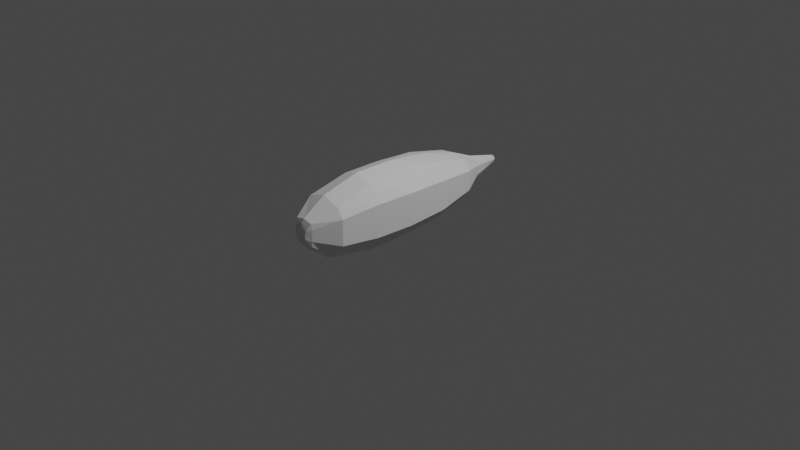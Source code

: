 # Source: RandomFish.blend  (saved by Blender 2.82.7; exported with 4.5.12 LTS)
import bpy
from mathutils import Matrix  # noqa: F401  (used for matrix-valued properties, if any)

bpy.ops.wm.read_factory_settings(use_empty=True)
scene = bpy.context.scene
scene.name = 'Scene'

# ---- collections
col_collection = bpy.data.collections.new('Collection'); scene.collection.children.link(col_collection)

# ---- world
world_world = bpy.data.worlds.new('World'); scene.world = world_world
world_world.use_nodes = True; world_world.node_tree.nodes.clear()
_N = world_world.node_tree.nodes; _L = world_world.node_tree.links
n0 = _N.new('ShaderNodeOutputWorld'); n0.name = 'World Output'; n0.location = (300, 300)
n1 = _N.new('ShaderNodeBackground'); n1.name = 'Background'; n1.location = (10, 300)
n1.inputs[0].default_value = (0.05088, 0.05088, 0.05088, 1.0)
_L.new(n1.outputs[0], n0.inputs[0])
n0.is_active_output = True
world_world.color = (0.05088, 0.05088, 0.05088)
world_world.use_sun_shadow = False
world_world.sun_shadow_jitter_overblur = 0.0

# ---- cameras
cam_camera = bpy.data.cameras.new('Camera')
cam_camera.clip_end = 100.0
cam_camera.ortho_scale = 7.314

# ---- lights
light_light = bpy.data.lights.new('Light', 'POINT')
light_light.transmission_factor = 0.0
light_light.energy = 1000.0
light_light.shadow_soft_size = 0.1
light_light.shadow_maximum_resolution = 0.006
light_light.use_absolute_resolution = True

# ---- meshes
me_cube_001 = bpy.data.meshes.new('Cube.001')
me_cube_001.from_pydata([(0.7964, -4.405, -0.04269), (0.9145, -4.405, 2.299), (0.4161, 4.659, 0.7565), (0.4014, 4.659, 1.644), (0.0, 4.657, 0.6372), (0.0, 4.657, 1.8), (0.0, -4.399, -0.3958), (0.0, -4.399, 2.607), (0.5333, 4.659, 1.45), (0.5333, 4.659, 1.219), (0.5333, 4.659, 0.9875), (1.201, -4.405, 1.852), (1.201, -4.405, 1.22), (1.201, -4.405, 0.5889), (0.3872, -5.655, 1.582), (0.3932, -5.646, 0.8539), (0.0, -5.644, 0.7501), (0.7964, -2.519, -0.3771), (0.7964, -0.6333, -0.3771), (0.7981, 1.419, -0.2361), (0.7454, 3.468, 0.2258), (0.7454, 3.468, 2.211), (0.7981, 1.419, 2.673), (0.7964, -0.6333, 2.814), (0.7964, -2.519, 2.814), (0.0, 3.466, 2.319), (0.0, 1.418, 2.848), (0.0, -0.6321, 3.092), (0.0, -2.515, 3.094), (0.0, 3.466, -0.1831), (0.0, 1.418, -0.6145), (0.0, -0.6321, -0.742), (0.0, -2.515, -0.7473), (1.123, 3.468, 0.7222), (1.447, 1.419, 0.4913), (1.509, -0.6333, 0.4207), (1.403, -2.519, 0.4207), (1.123, 3.468, 1.219), (1.447, 1.419, 1.219), (1.509, -0.6333, 1.219), (1.403, -2.519, 1.219), (1.123, 3.468, 1.715), (1.447, 1.419, 1.946), (1.509, -0.6333, 2.016), (1.403, -2.519, 2.016), (0.462, -5.539, 0.676), (0.462, -5.539, 1.773), (0.0, -5.537, 0.5226), (0.0, -5.537, 1.877), (0.5208, -5.539, 1.499), (0.5208, -5.539, 1.225), (0.5208, -5.539, 0.9503), (0.0, -5.653, 1.682), (0.3396, -5.734, 1.433), (0.3031, -5.766, 1.227), (0.3364, -5.74, 1.032), (0.0, -5.733, 1.493), (0.0, -5.815, 1.227), (0.0, -5.739, 0.9827), (0.0, 6.256, 1.375), (0.09505, 6.256, 1.357), (0.147, 6.256, 1.139), (0.1206, 6.256, 1.084), (0.0, 6.256, 1.066), (0.0, 6.27, 1.153), (0.1351, 6.256, 1.295), (0.1738, 6.256, 1.221), (0.0, 6.27, 1.288), (0.0, 6.27, 1.221)], [], [(2, 4, 63, 62), (44, 24, 1, 11), (32, 17, 0, 6), (11, 1, 46, 49), (24, 28, 7, 1), (0, 13, 51, 45), (1, 7, 48, 46), (13, 12, 50, 51), (17, 36, 13, 0), (36, 40, 12, 13), (40, 44, 11, 12), (3, 8, 65, 60), (10, 2, 62, 61), (9, 10, 61, 66), (9, 8, 41, 37), (37, 41, 42, 38), (38, 42, 43, 39), (39, 43, 44, 40), (10, 9, 37, 33), (33, 37, 38, 34), (34, 38, 39, 35), (35, 39, 40, 36), (2, 10, 33, 20), (20, 33, 34, 19), (19, 34, 35, 18), (18, 35, 36, 17), (3, 5, 25, 21), (21, 25, 26, 22), (22, 26, 27, 23), (23, 27, 28, 24), (4, 2, 20, 29), (29, 20, 19, 30), (30, 19, 18, 31), (31, 18, 17, 32), (8, 3, 21, 41), (41, 21, 22, 42), (42, 22, 23, 43), (43, 23, 24, 44), (50, 49, 53, 54), (47, 45, 15, 16), (49, 46, 14, 53), (45, 51, 55, 15), (6, 0, 45, 47), (12, 11, 49, 50), (53, 14, 52, 56), (15, 55, 58, 16), (55, 54, 57, 58), (54, 53, 56, 57), (46, 48, 52, 14), (51, 50, 54, 55), (67, 59, 60, 65), (63, 64, 61, 62), (64, 68, 66, 61), (68, 67, 65, 66), (8, 9, 66, 65), (5, 3, 60, 59)])
_uv = me_cube_001.uv_layers.new(name='UVMap')
_uv.uv.foreach_set('vector', [0.375, 0.5, 0.25, 0.5, 0.25, 0.5, 0.3483, 0.4715, 0.5625, 0.7, 0.625, 0.7, 0.6068, 0.75, 0.5625, 0.75, 0.25, 0.7, 0.375, 0.7, 0.375, 0.75, 0.25, 0.75, 0.5625, 0.75, 0.6068, 0.75, 0.625, 0.75, 0.5625, 0.75, 0.625, 0.7, 0.75, 0.7, 0.75, 0.75, 0.6068, 0.75, 0.375, 0.75, 0.4375, 0.75, 0.4375, 0.75, 0.375, 0.75, 0.6068, 0.75, 0.75, 0.75, 0.75, 0.75, 0.625, 0.75, 0.4375, 0.75, 0.5, 0.75, 0.5, 0.75, 0.4375, 0.75, 0.375, 0.7, 0.4375, 0.7, 0.4375, 0.75, 0.375, 0.75, 0.4375, 0.7, 0.5, 0.7, 0.5, 0.75, 0.4375, 0.75, 0.5, 0.7, 0.5625, 0.7, 0.5625, 0.75, 0.5, 0.75, 0.6171, 0.4933, 0.5625, 0.5, 0.5819, 0.4885, 0.6576, 0.4632, 0.4375, 0.5, 0.375, 0.5, 0.3483, 0.4715, 0.4132, 0.4923, 0.5, 0.5, 0.4375, 0.5, 0.4132, 0.4923, 0.5, 0.5, 0.5, 0.5, 0.5625, 0.5, 0.5625, 0.55, 0.5, 0.55, 0.5, 0.55, 0.5625, 0.55, 0.5625, 0.6, 0.5, 0.6, 0.5, 0.6, 0.5625, 0.6, 0.5625, 0.65, 0.5, 0.65, 0.5, 0.65, 0.5625, 0.65, 0.5625, 0.7, 0.5, 0.7, 0.4375, 0.5, 0.5, 0.5, 0.5, 0.55, 0.4375, 0.55, 0.4375, 0.55, 0.5, 0.55, 0.5, 0.6, 0.4375, 0.6, 0.4375, 0.6, 0.5, 0.6, 0.5, 0.65, 0.4375, 0.65, 0.4375, 0.65, 0.5, 0.65, 0.5, 0.7, 0.4375, 0.7, 0.375, 0.5, 0.4375, 0.5, 0.4375, 0.55, 0.375, 0.55, 0.375, 0.55, 0.4375, 0.55, 0.4375, 0.6, 0.375, 0.6, 0.375, 0.6, 0.4375, 0.6, 0.4375, 0.65, 0.375, 0.65, 0.375, 0.65, 0.4375, 0.65, 0.4375, 0.7, 0.375, 0.7, 0.6171, 0.4933, 0.75, 0.5, 0.75, 0.55, 0.625, 0.55, 0.625, 0.55, 0.75, 0.55, 0.75, 0.6, 0.625, 0.6, 0.625, 0.6, 0.75, 0.6, 0.75, 0.65, 0.625, 0.65, 0.625, 0.65, 0.75, 0.65, 0.75, 0.7, 0.625, 0.7, 0.25, 0.5, 0.375, 0.5, 0.375, 0.55, 0.25, 0.55, 0.25, 0.55, 0.375, 0.55, 0.375, 0.6, 0.25, 0.6, 0.25, 0.6, 0.375, 0.6, 0.375, 0.65, 0.25, 0.65, 0.25, 0.65, 0.375, 0.65, 0.375, 0.7, 0.25, 0.7, 0.5625, 0.5, 0.6171, 0.4933, 0.625, 0.55, 0.5625, 0.55, 0.5625, 0.55, 0.625, 0.55, 0.625, 0.6, 0.5625, 0.6, 0.5625, 0.6, 0.625, 0.6, 0.625, 0.65, 0.5625, 0.65, 0.5625, 0.65, 0.625, 0.65, 0.625, 0.7, 0.5625, 0.7, 0.5, 0.75, 0.5625, 0.75, 0.6005, 0.75, 0.5, 0.7632, 0.25, 0.75, 0.375, 0.75, 0.375, 0.75, 0.25, 0.75, 0.5625, 0.75, 0.625, 0.75, 0.625, 0.75, 0.6005, 0.75, 0.375, 0.75, 0.4375, 0.75, 0.4024, 0.75, 0.375, 0.75, 0.25, 0.75, 0.375, 0.75, 0.375, 0.75, 0.25, 0.75, 0.5, 0.75, 0.5625, 0.75, 0.5625, 0.75, 0.5, 0.75, 0.6005, 0.75, 0.625, 0.75, 0.9579, 0.8673, 0.7789, 0.87, 0.375, 0.75, 0.4024, 0.75, 0.2395, 0.8711, 0.02393, 0.8696, 0.4024, 0.75, 0.5, 0.7632, 0.5, 0.875, 0.2395, 0.8711, 0.5, 0.7632, 0.6005, 0.75, 0.7789, 0.87, 0.5, 0.875, 0.625, 0.75, 0.75, 0.75, 0.75, 0.75, 0.625, 0.75, 0.4375, 0.75, 0.5, 0.75, 0.5, 0.7632, 0.4024, 0.75, 0.5625, 0.375, 0.625, 0.375, 0.6576, 0.4632, 0.5819, 0.4885, 0.375, 0.375, 0.4375, 0.375, 0.4132, 0.4923, 0.3483, 0.4715, 0.4375, 0.375, 0.5, 0.375, 0.5, 0.5, 0.4132, 0.4923, 0.5, 0.375, 0.5625, 0.375, 0.5819, 0.4885, 0.5, 0.5, 0.5625, 0.5, 0.5, 0.5, 0.5, 0.5, 0.5819, 0.4885, 0.75, 0.5, 0.6171, 0.4933, 0.6576, 0.4632, 0.75, 0.5])
me_cube_001.use_remesh_fix_poles = True
me_cube_001.use_remesh_preserve_attributes = False
me_cube_001.use_mirror_vertex_groups = False
me_cube_001.update()

# ---- objects
ob_light = bpy.data.objects.new('Light', light_light)
ob_camera = bpy.data.objects.new('Camera', cam_camera)
ob_cube = bpy.data.objects.new('Cube', me_cube_001)

# ---- transforms, parenting, visibility, modifiers, constraints
ob_light.location = (4.076, 1.005, 5.904)
ob_light.rotation_euler = (0.6503, 0.05522, 1.866)
ob_light.lock_rotations_4d = False
ob_light.empty_display_type = 'ARROWS'
ob_light.color = (0.0, 0.0, 0.0, 0.0)
ob_light.lineart.crease_threshold = 0.0
ob_camera.location = (7.359, -6.926, 4.958)
ob_camera.rotation_euler = (1.109, 0.0, 0.8149)
ob_camera.lock_rotations_4d = False
ob_camera.empty_display_type = 'ARROWS'
ob_camera.color = (0.0, 0.0, 0.0, 0.0)
ob_camera.display_type = 'WIRE'
ob_camera.lineart.crease_threshold = 0.0
ob_cube.location = (0.0, 0.0, 0.0)
ob_cube.scale = (0.2198, 0.2198, 0.2198)
ob_cube.lineart.crease_threshold = 0.0
_m = ob_cube.modifiers.new('Mirror', 'MIRROR')
_m.use_clip = True

# ---- collection membership
col_collection.objects.link(ob_light)
col_collection.objects.link(ob_camera)
col_collection.objects.link(ob_cube)

# ---- scene / render settings (as saved in the file)
scene.camera = ob_camera
scene.frame_start = 1; scene.frame_end = 250; scene.frame_set(127)
scene.render.engine = 'BLENDER_EEVEE_NEXT'
scene.cycles.use_denoising = False
scene.cycles.samples = 128
scene.cycles.sampling_pattern = 'TABULATED_SOBOL'
scene.cycles.use_adaptive_sampling = False
scene.cycles.use_light_tree = False
scene.view_settings.view_transform = 'Filmic'
bpy.context.view_layer.update()
